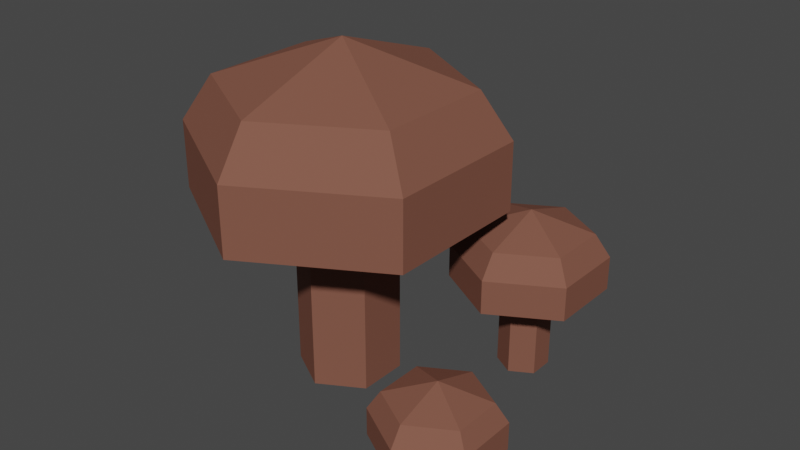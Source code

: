 # Source: SM_Prop_Mushroom_Natural_Group.blend  (saved by Blender 3.1.7; exported with 4.5.12 LTS)
import bpy
from mathutils import Matrix  # noqa: F401  (used for matrix-valued properties, if any)

bpy.ops.wm.read_factory_settings(use_empty=True)
scene = bpy.context.scene
scene.name = 'Scene'

# ---- collections
col_collection = bpy.data.collections.new('Collection'); scene.collection.children.link(col_collection)

# ---- materials (node trees are filled in below, after node groups)
mat_m_basic_fungi = bpy.data.materials.new('M_Basic_Fungi')
mat_m_basic_fungi.alpha_threshold = 0.0
mat_m_basic_fungi.use_transparent_shadow = False
mat_m_basic_fungi.line_color = (0.0, 0.0, 0.0, 1.0)

# ---- material node trees
mat_m_basic_fungi.use_nodes = True; mat_m_basic_fungi.node_tree.nodes.clear()
_N = mat_m_basic_fungi.node_tree.nodes; _L = mat_m_basic_fungi.node_tree.links
n0 = _N.new('ShaderNodeOutputMaterial'); n0.name = 'Material Output'; n0.location = (300, 300)
n1 = _N.new('ShaderNodeBsdfPrincipled'); n1.name = 'Principled BSDF'; n1.location = (10, 300)
n1.distribution = 'GGX'
n1.subsurface_method = 'RANDOM_WALK_SKIN'
n1.inputs[0].default_value = (0.2138, 0.08785, 0.06021, 1.0)
n1.inputs[2].default_value = 0.75
n1.inputs[3].default_value = 1.45
n1.inputs[13].default_value = 0.1
n1.inputs[27].default_value = (0.0, 0.0, 0.0, 1.0)
n1.inputs[28].default_value = 1.0
_L.new(n1.outputs[0], n0.inputs[0])
n0.is_active_output = True

# ---- world
world_world = bpy.data.worlds.new('World'); scene.world = world_world
world_world.use_nodes = True; world_world.node_tree.nodes.clear()
_N = world_world.node_tree.nodes; _L = world_world.node_tree.links
n0 = _N.new('ShaderNodeOutputWorld'); n0.name = 'World Output'; n0.location = (300, 300)
n1 = _N.new('ShaderNodeBackground'); n1.name = 'Background'; n1.location = (10, 300)
n1.inputs[0].default_value = (0.05088, 0.05088, 0.05088, 1.0)
_L.new(n1.outputs[0], n0.inputs[0])
n0.is_active_output = True
world_world.color = (0.05088, 0.05088, 0.05088)
world_world.use_sun_shadow = False
world_world.sun_shadow_jitter_overblur = 0.0

# ---- meshes
me_cylinder = bpy.data.meshes.new('Cylinder')
me_cylinder.from_pydata([(0.0, 0.25, 0.0), (0.0, 0.25, 1.0), (0.2165, 0.125, 0.0), (0.2165, 0.125, 1.0), (0.2165, -0.125, 0.0), (0.2165, -0.125, 1.0), (-2.186e-08, -0.25, 0.0), (-2.186e-08, -0.25, 1.0), (-0.2165, -0.125, 0.0), (-0.2165, -0.125, 1.0), (-0.2165, 0.125, 0.0), (-0.2165, 0.125, 1.0), (9.934e-09, 0.75, 0.886), (0.6495, 0.375, 0.886), (0.6495, -0.375, 0.886), (-5.563e-08, -0.75, 0.886), (-0.6495, -0.375, 0.886), (-0.6495, 0.375, 0.886), (9.934e-09, 0.75, 1.225), (0.6495, 0.375, 1.225), (0.6495, -0.375, 1.225), (-5.563e-08, -0.75, 1.225), (-0.6495, -0.375, 1.225), (-0.6495, 0.375, 1.225), (7.947e-09, 0.6, 1.452), (0.5196, 0.3, 1.452), (0.5196, -0.3, 1.452), (-4.451e-08, -0.6, 1.452), (-0.5196, -0.3, 1.452), (-0.5196, 0.3, 1.452), (0.0, -1.987e-08, 1.658), (0.6491, 0.6769, 2.98e-08), (0.6491, 0.6769, 0.5), (0.7573, 0.6144, 2.98e-08), (0.7573, 0.6144, 0.5), (0.7573, 0.4894, 2.98e-08), (0.7573, 0.4894, 0.5), (0.6491, 0.4269, 2.98e-08), (0.6491, 0.4269, 0.5), (0.5408, 0.4894, 2.98e-08), (0.5408, 0.4894, 0.5), (0.5408, 0.6144, 2.98e-08), (0.5408, 0.6144, 0.5), (0.6491, 0.9269, 0.443), (0.9738, 0.7394, 0.443), (0.9738, 0.3644, 0.443), (0.6491, 0.1769, 0.443), (0.3243, 0.3644, 0.443), (0.3243, 0.7394, 0.443), (0.6491, 0.9269, 0.6123), (0.9738, 0.7394, 0.6123), (0.9738, 0.3644, 0.6123), (0.6491, 0.1769, 0.6123), (0.3243, 0.3644, 0.6123), (0.3243, 0.7394, 0.6123), (0.6491, 0.8519, 0.7262), (0.9089, 0.7019, 0.7262), (0.9089, 0.4019, 0.7262), (0.6491, 0.2519, 0.7262), (0.3893, 0.4019, 0.7262), (0.3893, 0.7019, 0.7262), (0.6491, 0.5519, 0.8288), (0.9774, -0.4675, 2.98e-08), (0.9774, -0.4675, 0.375), (1.059, -0.5143, 2.98e-08), (1.059, -0.5143, 0.375), (1.059, -0.6081, 2.98e-08), (1.059, -0.6081, 0.375), (0.9774, -0.655, 2.98e-08), (0.9774, -0.655, 0.375), (0.8962, -0.6081, 2.98e-08), (0.8962, -0.6081, 0.375), (0.8962, -0.5143, 2.98e-08), (0.8962, -0.5143, 0.375), (0.9774, -0.28, 0.3322), (1.221, -0.4206, 0.3322), (1.221, -0.7018, 0.3322), (0.9774, -0.8425, 0.3322), (0.7338, -0.7018, 0.3322), (0.7338, -0.4206, 0.3322), (0.9774, -0.28, 0.4592), (1.221, -0.4206, 0.4592), (1.221, -0.7018, 0.4592), (0.9774, -0.8425, 0.4592), (0.7338, -0.7018, 0.4592), (0.7338, -0.4206, 0.4592), (0.9774, -0.3362, 0.5447), (1.172, -0.4487, 0.5447), (1.172, -0.6737, 0.5447), (0.9774, -0.7862, 0.5447), (0.7825, -0.6737, 0.5447), (0.7825, -0.4487, 0.5447), (0.9774, -0.5612, 0.6216)], [], [(0, 1, 3, 2), (2, 3, 5, 4), (4, 5, 7, 6), (6, 7, 9, 8), (1, 11, 17, 12), (8, 9, 11, 10), (10, 11, 1, 0), (9, 7, 15, 16), (5, 3, 13, 14), (11, 9, 16, 17), (3, 1, 12, 13), (7, 5, 14, 15), (17, 16, 22, 23), (15, 14, 20, 21), (13, 12, 18, 19), (12, 17, 23, 18), (16, 15, 21, 22), (14, 13, 19, 20), (18, 23, 29, 24), (22, 21, 27, 28), (20, 19, 25, 26), (23, 22, 28, 29), (21, 20, 26, 27), (19, 18, 24, 25), (28, 27, 30), (26, 25, 30), (29, 28, 30), (27, 26, 30), (25, 24, 30), (24, 29, 30), (31, 32, 34, 33), (33, 34, 36, 35), (35, 36, 38, 37), (37, 38, 40, 39), (32, 42, 48, 43), (39, 40, 42, 41), (41, 42, 32, 31), (40, 38, 46, 47), (36, 34, 44, 45), (42, 40, 47, 48), (34, 32, 43, 44), (38, 36, 45, 46), (48, 47, 53, 54), (46, 45, 51, 52), (44, 43, 49, 50), (43, 48, 54, 49), (47, 46, 52, 53), (45, 44, 50, 51), (49, 54, 60, 55), (53, 52, 58, 59), (51, 50, 56, 57), (54, 53, 59, 60), (52, 51, 57, 58), (50, 49, 55, 56), (59, 58, 61), (57, 56, 61), (60, 59, 61), (58, 57, 61), (56, 55, 61), (55, 60, 61), (62, 63, 65, 64), (64, 65, 67, 66), (66, 67, 69, 68), (68, 69, 71, 70), (63, 73, 79, 74), (70, 71, 73, 72), (72, 73, 63, 62), (71, 69, 77, 78), (67, 65, 75, 76), (73, 71, 78, 79), (65, 63, 74, 75), (69, 67, 76, 77), (79, 78, 84, 85), (77, 76, 82, 83), (75, 74, 80, 81), (74, 79, 85, 80), (78, 77, 83, 84), (76, 75, 81, 82), (80, 85, 91, 86), (84, 83, 89, 90), (82, 81, 87, 88), (85, 84, 90, 91), (83, 82, 88, 89), (81, 80, 86, 87), (90, 89, 92), (88, 87, 92), (91, 90, 92), (89, 88, 92), (87, 86, 92), (86, 91, 92)])
_uv = me_cylinder.uv_layers.new(name='UVMap')
_uv.uv.foreach_set('vector', [1.0, 0.5, 1.0, 1.0, 0.8333, 1.0, 0.8333, 0.5, 0.8333, 0.5, 0.8333, 1.0, 0.6667, 1.0, 0.6667, 0.5, 0.6667, 0.5, 0.6667, 1.0, 0.5, 1.0, 0.5, 0.5, 0.5, 0.5, 0.5, 1.0, 0.3333, 1.0, 0.3333, 0.5, -8.941e-08, 1.0, 0.1667, 1.0, 0.1667, 1.0, -8.941e-08, 1.0, 0.3333, 0.5, 0.3333, 1.0, 0.1667, 1.0, 0.1667, 0.5, 0.1667, 0.5, 0.1667, 1.0, -8.941e-08, 1.0, -8.941e-08, 0.5, 0.3333, 1.0, 0.5, 1.0, 0.5, 1.0, 0.3333, 1.0, 0.6667, 1.0, 0.8333, 1.0, 0.8333, 1.0, 0.6667, 1.0, 0.1667, 1.0, 0.3333, 1.0, 0.3333, 1.0, 0.1667, 1.0, 0.8333, 1.0, 1.0, 1.0, 1.0, 1.0, 0.8333, 1.0, 0.5, 1.0, 0.6667, 1.0, 0.6667, 1.0, 0.5, 1.0, 0.1667, 1.0, 0.3333, 1.0, 0.3333, 1.0, 0.1667, 1.0, 0.5, 1.0, 0.6667, 1.0, 0.6667, 1.0, 0.5, 1.0, 0.8333, 1.0, 1.0, 1.0, 1.0, 1.0, 0.8333, 1.0, -8.941e-08, 1.0, 0.1667, 1.0, 0.1667, 1.0, -8.941e-08, 1.0, 0.3333, 1.0, 0.5, 1.0, 0.5, 1.0, 0.3333, 1.0, 0.6667, 1.0, 0.8333, 1.0, 0.8333, 1.0, 0.6667, 1.0, -8.941e-08, 1.0, 0.1667, 1.0, 0.1667, 1.0, -8.941e-08, 1.0, 0.3333, 1.0, 0.5, 1.0, 0.5, 1.0, 0.3333, 1.0, 0.6667, 1.0, 0.8333, 1.0, 0.8333, 1.0, 0.6667, 1.0, 0.1667, 1.0, 0.3333, 1.0, 0.3333, 1.0, 0.1667, 1.0, 0.5, 1.0, 0.6667, 1.0, 0.6667, 1.0, 0.5, 1.0, 0.8333, 1.0, 1.0, 1.0, 1.0, 1.0, 0.8333, 1.0, 0.3333, 1.0, 0.5, 1.0, 0.3333, 1.0, 0.6667, 1.0, 0.8333, 1.0, 0.6667, 1.0, 0.1667, 1.0, 0.3333, 1.0, 0.1667, 1.0, 0.5, 1.0, 0.6667, 1.0, 0.5, 1.0, 0.8333, 1.0, 1.0, 1.0, 0.8333, 1.0, -8.941e-08, 1.0, 0.1667, 1.0, -8.941e-08, 1.0, 1.0, 0.5, 1.0, 1.0, 0.8333, 1.0, 0.8333, 0.5, 0.8333, 0.5, 0.8333, 1.0, 0.6667, 1.0, 0.6667, 0.5, 0.6667, 0.5, 0.6667, 1.0, 0.5, 1.0, 0.5, 0.5, 0.5, 0.5, 0.5, 1.0, 0.3333, 1.0, 0.3333, 0.5, -8.941e-08, 1.0, 0.1667, 1.0, 0.1667, 1.0, -8.941e-08, 1.0, 0.3333, 0.5, 0.3333, 1.0, 0.1667, 1.0, 0.1667, 0.5, 0.1667, 0.5, 0.1667, 1.0, -8.941e-08, 1.0, -8.941e-08, 0.5, 0.3333, 1.0, 0.5, 1.0, 0.5, 1.0, 0.3333, 1.0, 0.6667, 1.0, 0.8333, 1.0, 0.8333, 1.0, 0.6667, 1.0, 0.1667, 1.0, 0.3333, 1.0, 0.3333, 1.0, 0.1667, 1.0, 0.8333, 1.0, 1.0, 1.0, 1.0, 1.0, 0.8333, 1.0, 0.5, 1.0, 0.6667, 1.0, 0.6667, 1.0, 0.5, 1.0, 0.1667, 1.0, 0.3333, 1.0, 0.3333, 1.0, 0.1667, 1.0, 0.5, 1.0, 0.6667, 1.0, 0.6667, 1.0, 0.5, 1.0, 0.8333, 1.0, 1.0, 1.0, 1.0, 1.0, 0.8333, 1.0, -8.941e-08, 1.0, 0.1667, 1.0, 0.1667, 1.0, -8.941e-08, 1.0, 0.3333, 1.0, 0.5, 1.0, 0.5, 1.0, 0.3333, 1.0, 0.6667, 1.0, 0.8333, 1.0, 0.8333, 1.0, 0.6667, 1.0, -8.941e-08, 1.0, 0.1667, 1.0, 0.1667, 1.0, -8.941e-08, 1.0, 0.3333, 1.0, 0.5, 1.0, 0.5, 1.0, 0.3333, 1.0, 0.6667, 1.0, 0.8333, 1.0, 0.8333, 1.0, 0.6667, 1.0, 0.1667, 1.0, 0.3333, 1.0, 0.3333, 1.0, 0.1667, 1.0, 0.5, 1.0, 0.6667, 1.0, 0.6667, 1.0, 0.5, 1.0, 0.8333, 1.0, 1.0, 1.0, 1.0, 1.0, 0.8333, 1.0, 0.3333, 1.0, 0.5, 1.0, 0.3333, 1.0, 0.6667, 1.0, 0.8333, 1.0, 0.6667, 1.0, 0.1667, 1.0, 0.3333, 1.0, 0.1667, 1.0, 0.5, 1.0, 0.6667, 1.0, 0.5, 1.0, 0.8333, 1.0, 1.0, 1.0, 0.8333, 1.0, -8.941e-08, 1.0, 0.1667, 1.0, -8.941e-08, 1.0, 1.0, 0.5, 1.0, 1.0, 0.8333, 1.0, 0.8333, 0.5, 0.8333, 0.5, 0.8333, 1.0, 0.6667, 1.0, 0.6667, 0.5, 0.6667, 0.5, 0.6667, 1.0, 0.5, 1.0, 0.5, 0.5, 0.5, 0.5, 0.5, 1.0, 0.3333, 1.0, 0.3333, 0.5, -8.941e-08, 1.0, 0.1667, 1.0, 0.1667, 1.0, -8.941e-08, 1.0, 0.3333, 0.5, 0.3333, 1.0, 0.1667, 1.0, 0.1667, 0.5, 0.1667, 0.5, 0.1667, 1.0, -8.941e-08, 1.0, -8.941e-08, 0.5, 0.3333, 1.0, 0.5, 1.0, 0.5, 1.0, 0.3333, 1.0, 0.6667, 1.0, 0.8333, 1.0, 0.8333, 1.0, 0.6667, 1.0, 0.1667, 1.0, 0.3333, 1.0, 0.3333, 1.0, 0.1667, 1.0, 0.8333, 1.0, 1.0, 1.0, 1.0, 1.0, 0.8333, 1.0, 0.5, 1.0, 0.6667, 1.0, 0.6667, 1.0, 0.5, 1.0, 0.1667, 1.0, 0.3333, 1.0, 0.3333, 1.0, 0.1667, 1.0, 0.5, 1.0, 0.6667, 1.0, 0.6667, 1.0, 0.5, 1.0, 0.8333, 1.0, 1.0, 1.0, 1.0, 1.0, 0.8333, 1.0, -8.941e-08, 1.0, 0.1667, 1.0, 0.1667, 1.0, -8.941e-08, 1.0, 0.3333, 1.0, 0.5, 1.0, 0.5, 1.0, 0.3333, 1.0, 0.6667, 1.0, 0.8333, 1.0, 0.8333, 1.0, 0.6667, 1.0, -8.941e-08, 1.0, 0.1667, 1.0, 0.1667, 1.0, -8.941e-08, 1.0, 0.3333, 1.0, 0.5, 1.0, 0.5, 1.0, 0.3333, 1.0, 0.6667, 1.0, 0.8333, 1.0, 0.8333, 1.0, 0.6667, 1.0, 0.1667, 1.0, 0.3333, 1.0, 0.3333, 1.0, 0.1667, 1.0, 0.5, 1.0, 0.6667, 1.0, 0.6667, 1.0, 0.5, 1.0, 0.8333, 1.0, 1.0, 1.0, 1.0, 1.0, 0.8333, 1.0, 0.3333, 1.0, 0.5, 1.0, 0.3333, 1.0, 0.6667, 1.0, 0.8333, 1.0, 0.6667, 1.0, 0.1667, 1.0, 0.3333, 1.0, 0.1667, 1.0, 0.5, 1.0, 0.6667, 1.0, 0.5, 1.0, 0.8333, 1.0, 1.0, 1.0, 0.8333, 1.0, -8.941e-08, 1.0, 0.1667, 1.0, -8.941e-08, 1.0])
me_cylinder.materials.append(mat_m_basic_fungi)
me_cylinder.use_remesh_fix_poles = True
me_cylinder.use_remesh_preserve_attributes = False
me_cylinder.update()

# ---- objects
ob_sm_prop_mushroom_natural_group = bpy.data.objects.new('SM_Prop_Mushroom_Natural_Group', me_cylinder)

# ---- transforms, parenting, visibility, modifiers, constraints
ob_sm_prop_mushroom_natural_group.location = (-0.1867, 0.0, 0.0)
ob_sm_prop_mushroom_natural_group.scale = (0.5, 0.5, 0.5)

# ---- collection membership
col_collection.objects.link(ob_sm_prop_mushroom_natural_group)

# ---- scene / render settings (as saved in the file)
scene.frame_start = 1; scene.frame_end = 250; scene.frame_set(1)
scene.render.engine = 'BLENDER_EEVEE_NEXT'
scene.cycles.sampling_pattern = 'TABULATED_SOBOL'
scene.cycles.use_light_tree = False
scene.view_settings.view_transform = 'Filmic'
bpy.context.view_layer.update()

# ---- added for rendering (the .blend has no active camera and no usable light): camera, sun
cam_auto = bpy.data.cameras.new('AutoCamera')
cam_auto.lens = 50.0
cam_auto.sensor_width = 36.0
cam_auto.clip_end = 1000.0
ob_auto_camera = bpy.data.objects.new('AutoCamera', cam_auto)
scene.collection.objects.link(ob_auto_camera)
ob_auto_camera.location = (1.3728, -1.6788, 1.54768)
ob_auto_camera.rotation_euler = (1.09748, -7.21219e-08, 0.694738)
scene.camera = ob_auto_camera
light_auto_sun = bpy.data.lights.new('AutoSun', 'SUN')
light_auto_sun.energy = 3.0
light_auto_sun.angle = 0.0523599
ob_auto_sun = bpy.data.objects.new('AutoSun', light_auto_sun)
scene.collection.objects.link(ob_auto_sun)
ob_auto_sun.rotation_euler = (0.872665, 0.174533, 0.523599)
bpy.context.view_layer.update()
